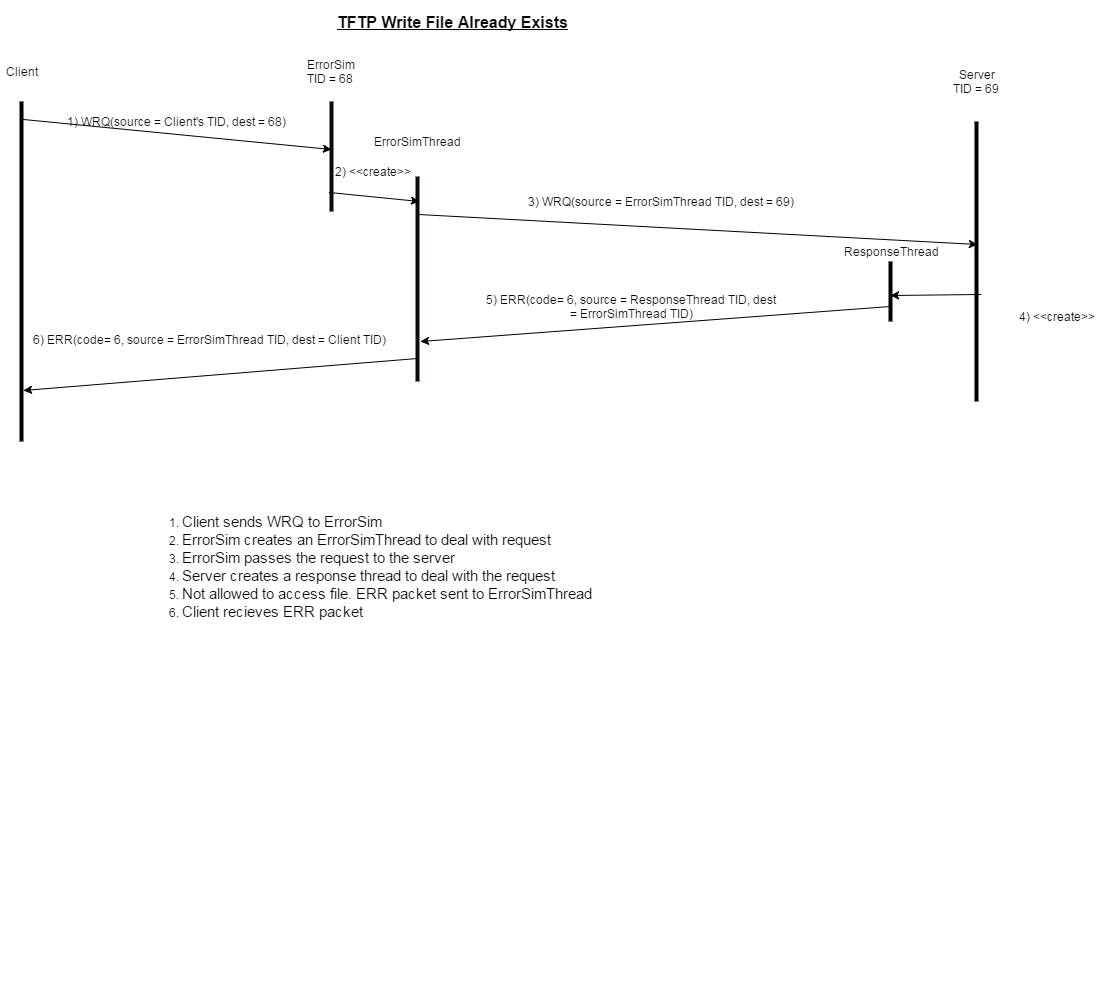

The diagram above was exported from draw.io. Its source (the exported page's mxGraphModel, read from the mxfile embedded in the PNG):
<mxGraphModel dx="1434" dy="760" grid="1" gridSize="10" guides="1" tooltips="1" connect="1" arrows="1" fold="1" page="1" pageScale="1" pageWidth="826" pageHeight="1169" background="#ffffff" math="0">
  <root>
    <mxCell id="0" />
    <mxCell id="1" parent="0" />
    <mxCell id="2" value="" style="line;direction=south;html=1;" parent="1" vertex="1">
      <mxGeometry x="80" y="100" width="10" height="340" as="geometry" />
    </mxCell>
    <mxCell id="3" value="" style="line;direction=south;html=1;plain-orange;fillColor=#0A0802;gradientColor=none;strokeColor=#0F0B00;" parent="1" vertex="1">
      <mxGeometry x="390" y="100" width="10" height="110" as="geometry" />
    </mxCell>
    <mxCell id="4" value="" style="line;direction=south;html=1;" parent="1" vertex="1">
      <mxGeometry x="1035" y="120" width="10" height="280" as="geometry" />
    </mxCell>
    <mxCell id="5" value="Client" style="text;html=1;strokeColor=none;fillColor=none;align=center;verticalAlign=middle;whiteSpace=wrap;overflow=hidden;" parent="1" vertex="1">
      <mxGeometry x="65" y="60" width="40" height="20" as="geometry" />
    </mxCell>
    <mxCell id="6" value="ErrorSim TID = 68&amp;nbsp;" style="text;html=1;strokeColor=none;fillColor=none;align=center;verticalAlign=middle;whiteSpace=wrap;overflow=hidden;" parent="1" vertex="1">
      <mxGeometry x="365" y="50" width="60" height="40" as="geometry" />
    </mxCell>
    <mxCell id="7" value="Server&lt;div&gt;TID = 69&amp;nbsp;&lt;/div&gt;" style="text;html=1;strokeColor=none;fillColor=none;align=center;verticalAlign=middle;whiteSpace=wrap;overflow=hidden;" parent="1" vertex="1">
      <mxGeometry x="1010" y="60" width="60" height="40" as="geometry" />
    </mxCell>
    <mxCell id="8" value="" style="line;direction=south;html=1;" parent="1" vertex="1">
      <mxGeometry x="949" y="260" width="10" height="60" as="geometry" />
    </mxCell>
    <mxCell id="9" value="ResponseThread" style="text;html=1;strokeColor=none;fillColor=none;align=center;verticalAlign=middle;whiteSpace=wrap;overflow=hidden;" parent="1" vertex="1">
      <mxGeometry x="901" y="230" width="106" height="40" as="geometry" />
    </mxCell>
    <mxCell id="10" value="" style="endArrow=classic;html=1;entryX=0.436;entryY=0.5;entryPerimeter=0;exitX=0.052;exitY=0.3;exitPerimeter=0;" parent="1" source="2" target="3" edge="1">
      <mxGeometry width="50" height="50" relative="1" as="geometry">
        <mxPoint x="10" y="80" as="sourcePoint" />
        <mxPoint x="60" y="30" as="targetPoint" />
      </mxGeometry>
    </mxCell>
    <mxCell id="11" value="1) WRQ(source = Client's TID, dest = 68)" style="text;html=1;strokeColor=none;fillColor=none;align=center;verticalAlign=middle;whiteSpace=wrap;overflow=hidden;" parent="1" vertex="1">
      <mxGeometry x="105" y="110" width="268" height="20" as="geometry" />
    </mxCell>
    <mxCell id="12" value="" style="endArrow=classic;html=1;entryX=0.439;entryY=0.4;entryPerimeter=0;exitX=0.185;exitY=0.4;exitPerimeter=0;" parent="1" source="41" target="4" edge="1">
      <mxGeometry x="419" y="170" width="50" height="50" as="geometry">
        <mxPoint x="500" y="230" as="sourcePoint" />
        <mxPoint x="710" y="202" as="targetPoint" />
      </mxGeometry>
    </mxCell>
    <mxCell id="13" value="3) WRQ(source = ErrorSimThread TID, dest = 69)" style="text;html=1;strokeColor=none;fillColor=none;align=center;verticalAlign=middle;whiteSpace=wrap;overflow=hidden;" parent="1" vertex="1">
      <mxGeometry x="564" y="190" width="319" height="20" as="geometry" />
    </mxCell>
    <mxCell id="14" value="" style="endArrow=classic;html=1;exitX=0.618;exitY=0.1;exitPerimeter=0;entryX=0.567;entryY=0.5;entryPerimeter=0;" parent="1" source="4" target="8" edge="1">
      <mxGeometry width="50" height="50" relative="1" as="geometry">
        <mxPoint x="953" y="320" as="sourcePoint" />
        <mxPoint x="955" y="305" as="targetPoint" />
      </mxGeometry>
    </mxCell>
    <mxCell id="15" value="4) &amp;lt;&amp;lt;create&amp;gt;&amp;gt;" style="text;html=1;strokeColor=none;fillColor=none;align=center;verticalAlign=middle;whiteSpace=wrap;overflow=hidden;" parent="1" vertex="1">
      <mxGeometry x="1070" y="305" width="100" height="20" as="geometry" />
    </mxCell>
    <mxCell id="16" value="" style="endArrow=classic;html=1;exitX=0.75;exitY=0.5;exitPerimeter=0;entryX=0.805;entryY=0.2;entryPerimeter=0;" parent="1" source="8" target="41" edge="1">
      <mxGeometry width="50" height="50" relative="1" as="geometry">
        <mxPoint x="534" y="430" as="sourcePoint" />
        <mxPoint x="444" y="350" as="targetPoint" />
      </mxGeometry>
    </mxCell>
    <mxCell id="18" value="&lt;span&gt;5)&amp;nbsp;&lt;/span&gt;&lt;span&gt;ERR&lt;/span&gt;&lt;span&gt;(code= 6, source =&amp;nbsp;&lt;/span&gt;&lt;span&gt;ResponseThread TID&lt;/span&gt;&lt;span&gt;, dest =&amp;nbsp;&lt;/span&gt;&lt;span&gt;ErrorSimThread&amp;nbsp;&lt;/span&gt;&lt;span&gt;TID&lt;/span&gt;&lt;span&gt;)&lt;/span&gt;&lt;br&gt;" style="text;html=1;strokeColor=none;fillColor=none;align=center;verticalAlign=middle;whiteSpace=wrap;overflow=hidden;" parent="1" vertex="1">
      <mxGeometry x="486" y="280" width="418" height="50" as="geometry" />
    </mxCell>
    <mxCell id="19" value="" style="endArrow=classic;html=1;entryX=0.85;entryY=0.3;entryPerimeter=0;exitX=0.888;exitY=0.5;exitPerimeter=0;" parent="1" source="41" target="2" edge="1">
      <mxGeometry width="50" height="50" relative="1" as="geometry">
        <mxPoint x="220" y="490" as="sourcePoint" />
        <mxPoint x="270" y="440" as="targetPoint" />
      </mxGeometry>
    </mxCell>
    <mxCell id="23" value="&lt;font style=&quot;font-size: 16px&quot;&gt;&lt;b&gt;&lt;u&gt;TFTP Write File Already Exists&lt;/u&gt;&lt;/b&gt;&lt;/font&gt;" style="text;html=1;strokeColor=none;fillColor=none;align=center;verticalAlign=middle;whiteSpace=wrap;overflow=hidden;" parent="1" vertex="1">
      <mxGeometry x="206" width="620" height="40" as="geometry" />
    </mxCell>
    <mxCell id="34" value="&lt;div style=&quot;text-align: left&quot;&gt;&lt;ol&gt;&lt;li&gt;&lt;font style=&quot;font-size: 15px&quot;&gt;Client sends WRQ to ErrorSim&lt;/font&gt;&lt;/li&gt;&lt;li&gt;&lt;font style=&quot;font-size: 15px&quot;&gt;ErrorSim creates an ErrorSimThread to deal with request&lt;/font&gt;&lt;/li&gt;&lt;li&gt;&lt;font style=&quot;font-size: 15px&quot;&gt;ErrorSim passes the request to the server&lt;/font&gt;&lt;/li&gt;&lt;li&gt;&lt;font style=&quot;font-size: 15px&quot;&gt;Server creates a response thread to deal with the request&lt;/font&gt;&lt;/li&gt;&lt;li&gt;&lt;span&gt;&lt;font style=&quot;font-size: 15px&quot;&gt;Not allowed to access file. ERR packet sent to ErrorSimThread&lt;/font&gt;&lt;/span&gt;&lt;/li&gt;&lt;li&gt;&lt;span&gt;&lt;font style=&quot;font-size: 15px&quot;&gt;Client recieves ERR packet&lt;/font&gt;&lt;/span&gt;&lt;/li&gt;&lt;/ol&gt;&lt;/div&gt;" style="text;html=1;strokeColor=none;fillColor=none;align=center;verticalAlign=middle;whiteSpace=wrap;overflow=hidden;" parent="1" vertex="1">
      <mxGeometry x="200" y="440" width="460" height="250" as="geometry" />
    </mxCell>
    <mxCell id="41" value="" style="line;direction=south;html=1;plain-orange;fillColor=#0A0802;gradientColor=none;strokeColor=#0F0B00;" parent="1" vertex="1">
      <mxGeometry x="476" y="175" width="10" height="205" as="geometry" />
    </mxCell>
    <mxCell id="42" value="ErrorSimThread" style="text;html=1;strokeColor=none;fillColor=none;align=center;verticalAlign=middle;whiteSpace=wrap;overflow=hidden;" parent="1" vertex="1">
      <mxGeometry x="425" y="120" width="111" height="40" as="geometry" />
    </mxCell>
    <mxCell id="43" value="" style="endArrow=classic;html=1;entryX=0.122;entryY=0.3;entryPerimeter=0;exitX=0.827;exitY=0.7;exitPerimeter=0;" parent="1" source="3" target="41" edge="1">
      <mxGeometry x="390" y="170" width="50" height="50" as="geometry">
        <mxPoint x="390" y="170" as="sourcePoint" />
        <mxPoint x="698" y="186" as="targetPoint" />
      </mxGeometry>
    </mxCell>
    <mxCell id="44" value="2) &amp;lt;&amp;lt;create&amp;gt;&amp;gt;" style="text;html=1;strokeColor=none;fillColor=none;align=center;verticalAlign=middle;whiteSpace=wrap;overflow=hidden;" parent="1" vertex="1">
      <mxGeometry x="386" y="160" width="100" height="20" as="geometry" />
    </mxCell>
    <mxCell id="20" value="&lt;span&gt;6)&amp;nbsp;&lt;/span&gt;&lt;span&gt;ERR&lt;/span&gt;&lt;span&gt;(code= 6, source =&amp;nbsp;&lt;/span&gt;&lt;span&gt;ErrorSimThread TID&lt;/span&gt;&lt;span&gt;, dest =&amp;nbsp;&lt;/span&gt;&lt;span&gt;Client&amp;nbsp;&lt;/span&gt;&lt;span&gt;TID&lt;/span&gt;&lt;span&gt;)&lt;/span&gt;&lt;br&gt;" style="text;html=1;strokeColor=none;fillColor=none;align=center;verticalAlign=middle;whiteSpace=wrap;overflow=hidden;" parent="1" vertex="1">
      <mxGeometry x="85" y="290" width="375" height="95" as="geometry" />
    </mxCell>
    <mxCell id="64" value="" style="shape=ext;double=1;rounded=1;whiteSpace=wrap;html=1;dashed=1;dashPattern=1 4;strokeColor=none;" parent="1" vertex="1">
      <mxGeometry x="509" y="900" width="120" height="100" as="geometry" />
    </mxCell>
    <mxCell id="66" style="edgeStyle=orthogonalEdgeStyle;rounded=0;html=1;exitX=1;exitY=0.5;exitPerimeter=0;jettySize=auto;orthogonalLoop=1;" parent="1" source="8" target="8" edge="1">
      <mxGeometry relative="1" as="geometry" />
    </mxCell>
    <mxCell id="67" style="edgeStyle=orthogonalEdgeStyle;rounded=0;html=1;exitX=0.5;exitY=1;entryX=0.5;entryY=1;jettySize=auto;orthogonalLoop=1;" parent="1" source="15" target="15" edge="1">
      <mxGeometry relative="1" as="geometry" />
    </mxCell>
  </root>
</mxGraphModel>